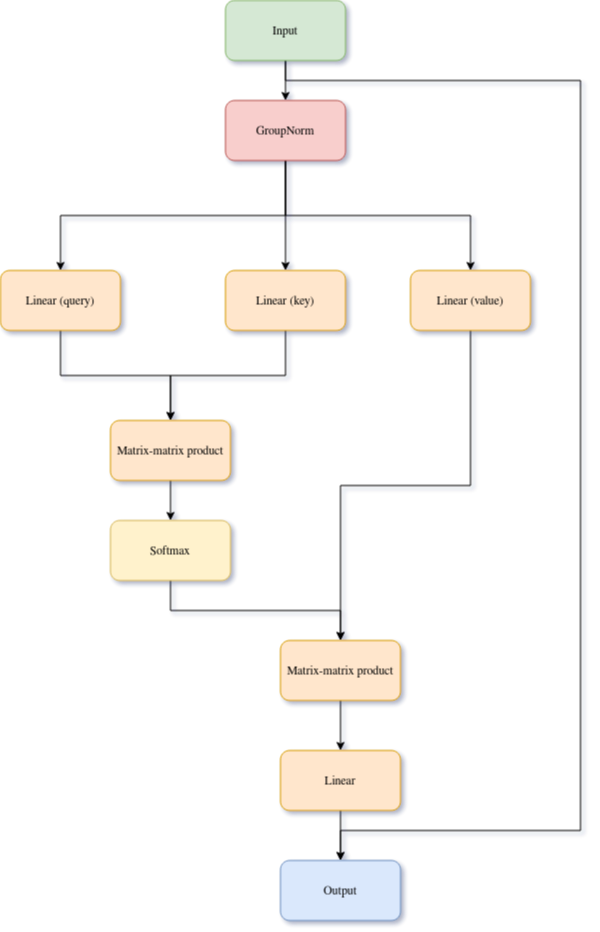

The diagram above was exported from draw.io. Its source (the exported page's mxGraphModel, read from the mxfile embedded in the PNG):
<mxGraphModel dx="782" dy="551" grid="1" gridSize="10" guides="1" tooltips="1" connect="1" arrows="1" fold="1" page="1" pageScale="1" pageWidth="850" pageHeight="1100" math="0" shadow="1">
  <root>
    <mxCell id="0" />
    <mxCell id="1" parent="0" />
    <mxCell id="6wzl9RxaAIyeqoq6xlUR-22" style="edgeStyle=orthogonalEdgeStyle;rounded=0;orthogonalLoop=1;jettySize=auto;html=1;exitX=0.5;exitY=1;exitDx=0;exitDy=0;entryX=0.5;entryY=0;entryDx=0;entryDy=0;" edge="1" parent="1" source="6wzl9RxaAIyeqoq6xlUR-1" target="6wzl9RxaAIyeqoq6xlUR-2">
      <mxGeometry relative="1" as="geometry" />
    </mxCell>
    <mxCell id="6wzl9RxaAIyeqoq6xlUR-23" style="edgeStyle=orthogonalEdgeStyle;rounded=0;orthogonalLoop=1;jettySize=auto;html=1;exitX=0.5;exitY=1;exitDx=0;exitDy=0;entryX=0.5;entryY=0;entryDx=0;entryDy=0;" edge="1" parent="1" source="6wzl9RxaAIyeqoq6xlUR-1" target="6wzl9RxaAIyeqoq6xlUR-20">
      <mxGeometry relative="1" as="geometry">
        <Array as="points">
          <mxPoint x="425" y="120" />
          <mxPoint x="720" y="120" />
          <mxPoint x="720" y="870" />
          <mxPoint x="480" y="870" />
        </Array>
      </mxGeometry>
    </mxCell>
    <mxCell id="6wzl9RxaAIyeqoq6xlUR-1" value="Input" style="rounded=1;whiteSpace=wrap;html=1;fillColor=#d5e8d4;strokeColor=#82b366;" vertex="1" parent="1">
      <mxGeometry x="365" y="40" width="120" height="60" as="geometry" />
    </mxCell>
    <mxCell id="6wzl9RxaAIyeqoq6xlUR-7" style="edgeStyle=orthogonalEdgeStyle;rounded=0;orthogonalLoop=1;jettySize=auto;html=1;exitX=0.5;exitY=1;exitDx=0;exitDy=0;entryX=0.5;entryY=0;entryDx=0;entryDy=0;" edge="1" parent="1" source="6wzl9RxaAIyeqoq6xlUR-2" target="6wzl9RxaAIyeqoq6xlUR-3">
      <mxGeometry relative="1" as="geometry" />
    </mxCell>
    <mxCell id="6wzl9RxaAIyeqoq6xlUR-8" style="edgeStyle=orthogonalEdgeStyle;rounded=0;orthogonalLoop=1;jettySize=auto;html=1;exitX=0.5;exitY=1;exitDx=0;exitDy=0;" edge="1" parent="1" source="6wzl9RxaAIyeqoq6xlUR-2" target="6wzl9RxaAIyeqoq6xlUR-5">
      <mxGeometry relative="1" as="geometry" />
    </mxCell>
    <mxCell id="6wzl9RxaAIyeqoq6xlUR-9" style="edgeStyle=orthogonalEdgeStyle;rounded=0;orthogonalLoop=1;jettySize=auto;html=1;exitX=0.5;exitY=1;exitDx=0;exitDy=0;" edge="1" parent="1" source="6wzl9RxaAIyeqoq6xlUR-2" target="6wzl9RxaAIyeqoq6xlUR-4">
      <mxGeometry relative="1" as="geometry" />
    </mxCell>
    <mxCell id="6wzl9RxaAIyeqoq6xlUR-2" value="GroupNorm" style="rounded=1;whiteSpace=wrap;html=1;fillColor=#f8cecc;strokeColor=#b85450;" vertex="1" parent="1">
      <mxGeometry x="365" y="140" width="120" height="60" as="geometry" />
    </mxCell>
    <mxCell id="6wzl9RxaAIyeqoq6xlUR-12" style="edgeStyle=orthogonalEdgeStyle;rounded=0;orthogonalLoop=1;jettySize=auto;html=1;exitX=0.5;exitY=1;exitDx=0;exitDy=0;entryX=0.5;entryY=0;entryDx=0;entryDy=0;" edge="1" parent="1" source="6wzl9RxaAIyeqoq6xlUR-3" target="6wzl9RxaAIyeqoq6xlUR-10">
      <mxGeometry relative="1" as="geometry">
        <mxPoint x="320" y="460" as="targetPoint" />
      </mxGeometry>
    </mxCell>
    <mxCell id="6wzl9RxaAIyeqoq6xlUR-3" value="Linear (key)" style="rounded=1;whiteSpace=wrap;html=1;fillColor=#ffe6cc;strokeColor=#d79b00;" vertex="1" parent="1">
      <mxGeometry x="365" y="310" width="120" height="60" as="geometry" />
    </mxCell>
    <mxCell id="6wzl9RxaAIyeqoq6xlUR-11" style="edgeStyle=orthogonalEdgeStyle;rounded=0;orthogonalLoop=1;jettySize=auto;html=1;exitX=0.5;exitY=1;exitDx=0;exitDy=0;entryX=0.5;entryY=0;entryDx=0;entryDy=0;" edge="1" parent="1" source="6wzl9RxaAIyeqoq6xlUR-4" target="6wzl9RxaAIyeqoq6xlUR-10">
      <mxGeometry relative="1" as="geometry" />
    </mxCell>
    <mxCell id="6wzl9RxaAIyeqoq6xlUR-4" value="Linear (query)" style="rounded=1;whiteSpace=wrap;html=1;fillColor=#ffe6cc;strokeColor=#d79b00;" vertex="1" parent="1">
      <mxGeometry x="140" y="310" width="120" height="60" as="geometry" />
    </mxCell>
    <mxCell id="6wzl9RxaAIyeqoq6xlUR-16" style="edgeStyle=orthogonalEdgeStyle;rounded=0;orthogonalLoop=1;jettySize=auto;html=1;exitX=0.5;exitY=1;exitDx=0;exitDy=0;entryX=0.5;entryY=0;entryDx=0;entryDy=0;" edge="1" parent="1" source="6wzl9RxaAIyeqoq6xlUR-5" target="6wzl9RxaAIyeqoq6xlUR-15">
      <mxGeometry relative="1" as="geometry" />
    </mxCell>
    <mxCell id="6wzl9RxaAIyeqoq6xlUR-5" value="Linear (value)" style="rounded=1;whiteSpace=wrap;html=1;fillColor=#ffe6cc;strokeColor=#d79b00;" vertex="1" parent="1">
      <mxGeometry x="550" y="310" width="120" height="60" as="geometry" />
    </mxCell>
    <mxCell id="6wzl9RxaAIyeqoq6xlUR-14" style="edgeStyle=orthogonalEdgeStyle;rounded=0;orthogonalLoop=1;jettySize=auto;html=1;exitX=0.5;exitY=1;exitDx=0;exitDy=0;entryX=0.5;entryY=0;entryDx=0;entryDy=0;" edge="1" parent="1" source="6wzl9RxaAIyeqoq6xlUR-10" target="6wzl9RxaAIyeqoq6xlUR-13">
      <mxGeometry relative="1" as="geometry" />
    </mxCell>
    <mxCell id="6wzl9RxaAIyeqoq6xlUR-10" value="Matrix-matrix product" style="rounded=1;whiteSpace=wrap;html=1;fillColor=#ffe6cc;strokeColor=#d79b00;" vertex="1" parent="1">
      <mxGeometry x="250" y="460" width="120" height="60" as="geometry" />
    </mxCell>
    <mxCell id="6wzl9RxaAIyeqoq6xlUR-17" style="edgeStyle=orthogonalEdgeStyle;rounded=0;orthogonalLoop=1;jettySize=auto;html=1;exitX=0.5;exitY=1;exitDx=0;exitDy=0;entryX=0.5;entryY=0;entryDx=0;entryDy=0;" edge="1" parent="1" source="6wzl9RxaAIyeqoq6xlUR-13" target="6wzl9RxaAIyeqoq6xlUR-15">
      <mxGeometry relative="1" as="geometry" />
    </mxCell>
    <mxCell id="6wzl9RxaAIyeqoq6xlUR-13" value="Softmax" style="rounded=1;whiteSpace=wrap;html=1;fillColor=#fff2cc;strokeColor=#d6b656;" vertex="1" parent="1">
      <mxGeometry x="250" y="560" width="120" height="60" as="geometry" />
    </mxCell>
    <mxCell id="6wzl9RxaAIyeqoq6xlUR-19" style="edgeStyle=orthogonalEdgeStyle;rounded=0;orthogonalLoop=1;jettySize=auto;html=1;exitX=0.5;exitY=1;exitDx=0;exitDy=0;entryX=0.5;entryY=0;entryDx=0;entryDy=0;" edge="1" parent="1" source="6wzl9RxaAIyeqoq6xlUR-15" target="6wzl9RxaAIyeqoq6xlUR-18">
      <mxGeometry relative="1" as="geometry" />
    </mxCell>
    <mxCell id="6wzl9RxaAIyeqoq6xlUR-15" value="Matrix-matrix product" style="rounded=1;whiteSpace=wrap;html=1;fillColor=#ffe6cc;strokeColor=#d79b00;" vertex="1" parent="1">
      <mxGeometry x="420" y="680" width="120" height="60" as="geometry" />
    </mxCell>
    <mxCell id="6wzl9RxaAIyeqoq6xlUR-21" style="edgeStyle=orthogonalEdgeStyle;rounded=0;orthogonalLoop=1;jettySize=auto;html=1;exitX=0.5;exitY=1;exitDx=0;exitDy=0;entryX=0.5;entryY=0;entryDx=0;entryDy=0;" edge="1" parent="1" source="6wzl9RxaAIyeqoq6xlUR-18" target="6wzl9RxaAIyeqoq6xlUR-20">
      <mxGeometry relative="1" as="geometry" />
    </mxCell>
    <mxCell id="6wzl9RxaAIyeqoq6xlUR-18" value="&lt;div&gt;Linear&lt;/div&gt;" style="rounded=1;whiteSpace=wrap;html=1;fillColor=#ffe6cc;strokeColor=#d79b00;" vertex="1" parent="1">
      <mxGeometry x="420" y="790" width="120" height="60" as="geometry" />
    </mxCell>
    <mxCell id="6wzl9RxaAIyeqoq6xlUR-20" value="Output" style="rounded=1;whiteSpace=wrap;html=1;fillColor=#dae8fc;strokeColor=#6c8ebf;" vertex="1" parent="1">
      <mxGeometry x="420" y="900" width="120" height="60" as="geometry" />
    </mxCell>
  </root>
</mxGraphModel>